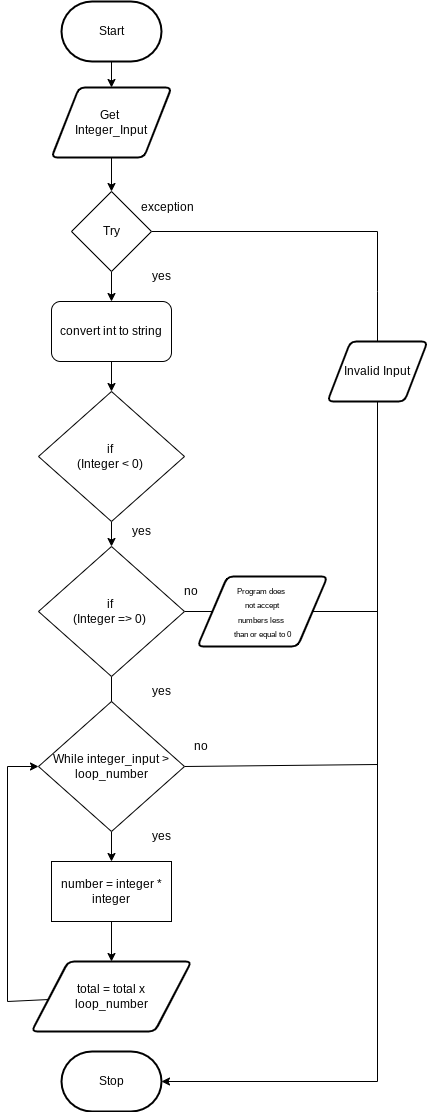

The diagram above was exported from draw.io. Its source (the exported page's mxGraphModel, read from the mxfile embedded in the PNG):
<mxGraphModel dx="914" dy="2032" grid="1" gridSize="10" guides="1" tooltips="1" connect="1" arrows="1" fold="1" page="1" pageScale="1" pageWidth="827" pageHeight="1169" math="0" shadow="0">
  <root>
    <mxCell id="0" />
    <mxCell id="1" parent="0" />
    <mxCell id="28" value="" style="edgeStyle=none;rounded=0;html=1;" parent="1" source="3" target="19" edge="1">
      <mxGeometry relative="1" as="geometry" />
    </mxCell>
    <mxCell id="3" value="Start" style="strokeWidth=2;html=1;shape=mxgraph.flowchart.terminator;whiteSpace=wrap;" parent="1" vertex="1">
      <mxGeometry x="364" y="-790" width="100" height="60" as="geometry" />
    </mxCell>
    <mxCell id="10" value="Stop" style="strokeWidth=2;html=1;shape=mxgraph.flowchart.terminator;whiteSpace=wrap;rounded=1;" parent="1" vertex="1">
      <mxGeometry x="364" y="260" width="100" height="60" as="geometry" />
    </mxCell>
    <mxCell id="17" style="edgeStyle=none;html=1;entryX=0.5;entryY=0;entryDx=0;entryDy=0;rounded=0;" parent="1" source="11" target="12" edge="1">
      <mxGeometry relative="1" as="geometry">
        <Array as="points">
          <mxPoint x="680" y="-560" />
          <mxPoint x="680" y="-500" />
          <mxPoint x="680" y="-440" />
          <mxPoint x="680" y="-250" />
        </Array>
      </mxGeometry>
    </mxCell>
    <mxCell id="83" value="" style="edgeStyle=none;html=1;" edge="1" parent="1" source="11" target="81">
      <mxGeometry relative="1" as="geometry" />
    </mxCell>
    <mxCell id="11" value="Try" style="rhombus;whiteSpace=wrap;html=1;" parent="1" vertex="1">
      <mxGeometry x="374" y="-600" width="80" height="80" as="geometry" />
    </mxCell>
    <mxCell id="39" style="edgeStyle=none;rounded=0;html=1;entryX=1;entryY=0.5;entryDx=0;entryDy=0;entryPerimeter=0;" parent="1" source="12" target="10" edge="1">
      <mxGeometry relative="1" as="geometry">
        <Array as="points">
          <mxPoint x="680" y="290" />
        </Array>
      </mxGeometry>
    </mxCell>
    <mxCell id="12" value="Invalid Input" style="shape=parallelogram;html=1;strokeWidth=2;perimeter=parallelogramPerimeter;whiteSpace=wrap;rounded=1;arcSize=12;size=0.23;" parent="1" vertex="1">
      <mxGeometry x="630" y="-450" width="100" height="60" as="geometry" />
    </mxCell>
    <mxCell id="80" value="" style="edgeStyle=none;html=1;" edge="1" parent="1" source="19" target="11">
      <mxGeometry relative="1" as="geometry" />
    </mxCell>
    <mxCell id="19" value="Get &lt;br&gt;Integer_Input" style="shape=parallelogram;html=1;strokeWidth=2;perimeter=parallelogramPerimeter;whiteSpace=wrap;rounded=1;arcSize=12;size=0.23;" parent="1" vertex="1">
      <mxGeometry x="354" y="-704" width="120" height="70" as="geometry" />
    </mxCell>
    <mxCell id="90" value="" style="edgeStyle=none;html=1;" edge="1" parent="1" source="51" target="89">
      <mxGeometry relative="1" as="geometry" />
    </mxCell>
    <mxCell id="51" value="if&amp;nbsp;&lt;br&gt;(Integer &amp;lt; 0)&amp;nbsp;" style="rhombus;whiteSpace=wrap;html=1;" parent="1" vertex="1">
      <mxGeometry x="341" y="-400" width="146" height="130" as="geometry" />
    </mxCell>
    <mxCell id="99" value="" style="edgeStyle=none;rounded=0;html=1;endArrow=classic;endFill=1;" edge="1" parent="1" source="56" target="69">
      <mxGeometry relative="1" as="geometry" />
    </mxCell>
    <mxCell id="103" style="edgeStyle=none;rounded=0;html=1;endArrow=none;endFill=0;exitX=1;exitY=0.5;exitDx=0;exitDy=0;" edge="1" parent="1" source="56">
      <mxGeometry relative="1" as="geometry">
        <mxPoint x="680" y="-27" as="targetPoint" />
        <mxPoint x="485" y="-28" as="sourcePoint" />
      </mxGeometry>
    </mxCell>
    <mxCell id="56" value="While integer_input &amp;gt; loop_number" style="rhombus;whiteSpace=wrap;html=1;" parent="1" vertex="1">
      <mxGeometry x="341" y="-90" width="146" height="130" as="geometry" />
    </mxCell>
    <mxCell id="102" style="edgeStyle=none;rounded=0;html=1;entryX=0;entryY=0.5;entryDx=0;entryDy=0;endArrow=classic;endFill=1;" edge="1" parent="1" source="68" target="56">
      <mxGeometry relative="1" as="geometry">
        <Array as="points">
          <mxPoint x="310" y="210" />
          <mxPoint x="310" y="-25" />
        </Array>
      </mxGeometry>
    </mxCell>
    <mxCell id="68" value="total = total x&lt;br&gt;loop_number" style="shape=parallelogram;html=1;strokeWidth=2;perimeter=parallelogramPerimeter;whiteSpace=wrap;rounded=1;arcSize=12;size=0.23;" parent="1" vertex="1">
      <mxGeometry x="334" y="170" width="160" height="70" as="geometry" />
    </mxCell>
    <mxCell id="101" value="" style="edgeStyle=none;rounded=0;html=1;endArrow=classic;endFill=1;" edge="1" parent="1" source="69" target="68">
      <mxGeometry relative="1" as="geometry" />
    </mxCell>
    <mxCell id="69" value="number = integer * integer" style="rounded=0;whiteSpace=wrap;html=1;" parent="1" vertex="1">
      <mxGeometry x="354" y="70" width="120" height="60" as="geometry" />
    </mxCell>
    <mxCell id="86" style="edgeStyle=none;html=1;entryX=0.5;entryY=0;entryDx=0;entryDy=0;" edge="1" parent="1" source="81" target="51">
      <mxGeometry relative="1" as="geometry" />
    </mxCell>
    <mxCell id="81" value="convert int to string" style="rounded=1;whiteSpace=wrap;html=1;" vertex="1" parent="1">
      <mxGeometry x="354" y="-490" width="120" height="60" as="geometry" />
    </mxCell>
    <mxCell id="95" value="" style="edgeStyle=none;html=1;endArrow=none;endFill=0;rounded=0;" edge="1" parent="1" source="89" target="91">
      <mxGeometry relative="1" as="geometry" />
    </mxCell>
    <mxCell id="98" value="" style="edgeStyle=none;rounded=0;html=1;endArrow=none;endFill=0;" edge="1" parent="1" source="89" target="56">
      <mxGeometry relative="1" as="geometry" />
    </mxCell>
    <mxCell id="89" value="if&amp;nbsp;&lt;br&gt;(Integer =&amp;gt; 0)&amp;nbsp;" style="rhombus;whiteSpace=wrap;html=1;" vertex="1" parent="1">
      <mxGeometry x="341" y="-245" width="146" height="130" as="geometry" />
    </mxCell>
    <mxCell id="97" style="edgeStyle=none;rounded=0;html=1;endArrow=none;endFill=0;" edge="1" parent="1" source="91">
      <mxGeometry relative="1" as="geometry">
        <mxPoint x="680" y="-180" as="targetPoint" />
      </mxGeometry>
    </mxCell>
    <mxCell id="91" value="&lt;font style=&quot;font-size: 8px&quot;&gt;Program does&amp;nbsp;&lt;br&gt;not accept&lt;br&gt;numbers less &lt;br&gt;than or equal to 0&lt;/font&gt;" style="shape=parallelogram;html=1;strokeWidth=2;perimeter=parallelogramPerimeter;whiteSpace=wrap;rounded=1;arcSize=12;size=0.23;" vertex="1" parent="1">
      <mxGeometry x="500" y="-215" width="130" height="70" as="geometry" />
    </mxCell>
    <mxCell id="104" value="&lt;font style=&quot;font-size: 12px&quot;&gt;exception&lt;/font&gt;" style="text;html=1;strokeColor=none;fillColor=none;align=center;verticalAlign=middle;whiteSpace=wrap;rounded=0;fontSize=8;" vertex="1" parent="1">
      <mxGeometry x="440" y="-599" width="60" height="30" as="geometry" />
    </mxCell>
    <mxCell id="106" value="&lt;font style=&quot;font-size: 12px&quot;&gt;yes&lt;/font&gt;" style="text;html=1;strokeColor=none;fillColor=none;align=center;verticalAlign=middle;whiteSpace=wrap;rounded=0;fontSize=8;" vertex="1" parent="1">
      <mxGeometry x="434" y="-530" width="60" height="30" as="geometry" />
    </mxCell>
    <mxCell id="108" value="&lt;font style=&quot;font-size: 12px&quot;&gt;yes&lt;/font&gt;" style="text;html=1;strokeColor=none;fillColor=none;align=center;verticalAlign=middle;whiteSpace=wrap;rounded=0;fontSize=8;" vertex="1" parent="1">
      <mxGeometry x="414" y="-275" width="60" height="30" as="geometry" />
    </mxCell>
    <mxCell id="109" value="&lt;font style=&quot;font-size: 12px&quot;&gt;yes&lt;/font&gt;" style="text;html=1;strokeColor=none;fillColor=none;align=center;verticalAlign=middle;whiteSpace=wrap;rounded=0;fontSize=8;" vertex="1" parent="1">
      <mxGeometry x="434" y="30" width="60" height="30" as="geometry" />
    </mxCell>
    <mxCell id="110" value="&lt;font style=&quot;font-size: 12px&quot;&gt;no&lt;/font&gt;" style="text;html=1;strokeColor=none;fillColor=none;align=center;verticalAlign=middle;whiteSpace=wrap;rounded=0;fontSize=8;" vertex="1" parent="1">
      <mxGeometry x="464" y="-215" width="60" height="30" as="geometry" />
    </mxCell>
    <mxCell id="112" value="&lt;font style=&quot;font-size: 12px&quot;&gt;no&lt;/font&gt;" style="text;html=1;strokeColor=none;fillColor=none;align=center;verticalAlign=middle;whiteSpace=wrap;rounded=0;fontSize=8;" vertex="1" parent="1">
      <mxGeometry x="474" y="-60" width="60" height="30" as="geometry" />
    </mxCell>
    <mxCell id="113" value="&lt;font style=&quot;font-size: 12px&quot;&gt;yes&lt;/font&gt;" style="text;html=1;strokeColor=none;fillColor=none;align=center;verticalAlign=middle;whiteSpace=wrap;rounded=0;fontSize=8;" vertex="1" parent="1">
      <mxGeometry x="434" y="-115" width="60" height="30" as="geometry" />
    </mxCell>
  </root>
</mxGraphModel>